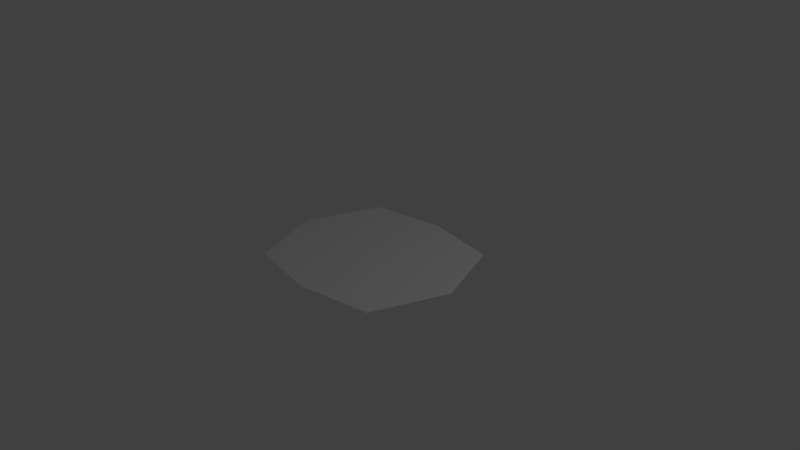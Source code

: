 # Source: vignette.blend  (saved by Blender 2.64.0; exported with 4.5.12 LTS)
import bpy
from mathutils import Matrix  # noqa: F401  (used for matrix-valued properties, if any)

bpy.ops.wm.read_factory_settings(use_empty=True)
scene = bpy.context.scene
scene.name = 'Scene'

# ---- collections
col_collection_1 = bpy.data.collections.new('Collection 1'); scene.collection.children.link(col_collection_1)

# ---- world
world_world = bpy.data.worlds.new('World'); scene.world = world_world
world_world.color = (0.05088, 0.05088, 0.05088)
world_world.use_sun_shadow = False
world_world.sun_shadow_jitter_overblur = 0.0
world_world.cycles.sampling_method = 'MANUAL'
world_world.cycles.sample_map_resolution = 256

# ---- cameras
cam_camera = bpy.data.cameras.new('Camera')
cam_camera.clip_end = 100.0
cam_camera.lens = 35.0
cam_camera.sensor_width = 32.0
cam_camera.sensor_height = 18.0
cam_camera.ortho_scale = 7.314
cam_camera.dof.focus_distance = 0.0
cam_camera.dof.aperture_fstop = 128.0

# ---- lights
light_lamp = bpy.data.lights.new('Lamp', 'POINT')
light_lamp.transmission_factor = 0.0
light_lamp.cutoff_distance = 30.0
light_lamp.energy = 100.0
light_lamp.shadow_buffer_clip_start = 1.001
light_lamp.shadow_soft_size = 1.0
light_lamp.shadow_maximum_resolution = 0.006
light_lamp.use_absolute_resolution = True
light_lamp.cycles.use_multiple_importance_sampling = False

# ---- meshes
me_plane_001 = bpy.data.meshes.new('Plane.001')
me_plane_001.from_pydata([(-0.7552, -0.7552, 0.0), (-0.7552, 0.7552, 0.0), (0.7552, -0.7552, 0.0), (0.7552, 0.7552, 0.0), (-1.0, 1.0, 0.0), (-1.0, -1.0, 0.0), (1.0, -1.0, 0.0), (1.0, 1.0, 0.0), (-0.4561, -0.4561, 0.0), (-0.4561, 0.4561, 0.0), (0.4561, -0.4561, 0.0), (0.4561, 0.4561, 0.0), (0.0, -0.8812, 0.0), (0.0, 0.8812, 0.0), (0.0, -1.167, 0.0), (0.0, 1.167, 0.0), (0.0, -0.5322, 0.0), (0.0, 0.5322, 0.0), (1.377, 0.0, 0.0), (-1.377, 0.0, 0.0), (1.04, 0.0, 0.0), (-1.04, 0.0, 0.0), (0.0, 0.0, 0.0), (0.6281, 0.0, 0.0), (-0.6281, 0.0, 0.0)], [], [(16, 8, 0, 12), (21, 1, 4, 19), (20, 2, 6, 18), (12, 0, 5, 14), (13, 3, 7, 15), (22, 24, 8, 16), (13, 1, 9, 17), (21, 0, 8, 24), (20, 3, 11, 23), (10, 16, 12, 2), (2, 12, 14, 6), (1, 13, 15, 4), (23, 22, 16, 10), (3, 13, 17, 11), (1, 21, 24, 9), (11, 17, 22, 23), (17, 9, 24, 22), (0, 21, 19, 5), (2, 20, 23, 10), (3, 20, 18, 7)])
_ca = me_plane_001.color_attributes.new('Col', 'BYTE_COLOR', 'CORNER')
_ca.data.foreach_set('color', [1.0, 1.0, 1.0, 1.0, 1.0, 1.0, 1.0, 1.0, 0.2307, 0.2789, 0.1981, 1.0, 0.2307, 0.2789, 0.1981, 1.0, 0.2307, 0.2789, 0.1981, 1.0, 0.2307, 0.2789, 0.1981, 1.0, 0.0, 0.0, 0.0, 1.0, 0.0, 0.0, 0.0, 1.0, 0.2307, 0.2789, 0.1981, 1.0, 0.2307, 0.2789, 0.1981, 1.0, 0.0, 0.0, 0.0, 1.0, 0.001518, 0.001518, 0.001518, 1.0, 0.2307, 0.2789, 0.1981, 1.0, 0.2307, 0.2789, 0.1981, 1.0, 0.0, 0.0, 0.0, 1.0, 0.0, 0.0, 0.0, 1.0, 0.2307, 0.2789, 0.1981, 1.0, 0.2307, 0.2789, 0.1981, 1.0, 0.003035, 0.003035, 0.003035, 1.0, 0.001518, 0.001518, 0.001518, 1.0, 0.9823, 0.9911, 0.9823, 1.0, 0.9734, 0.9823, 0.9734, 1.0, 1.0, 1.0, 1.0, 1.0, 1.0, 1.0, 1.0, 1.0, 0.2307, 0.2789, 0.1981, 1.0, 0.2307, 0.2789, 0.1981, 1.0, 0.956, 0.9647, 0.956, 1.0, 0.9734, 0.9823, 0.9734, 1.0, 0.2307, 0.2789, 0.1981, 1.0, 0.2307, 0.2789, 0.1981, 1.0, 1.0, 1.0, 1.0, 1.0, 0.9734, 0.9823, 0.9734, 1.0, 0.2307, 0.2789, 0.1981, 1.0, 0.2307, 0.2789, 0.1981, 1.0, 1.0, 1.0, 1.0, 1.0, 1.0, 1.0, 1.0, 1.0, 1.0, 1.0, 1.0, 1.0, 1.0, 1.0, 1.0, 1.0, 0.2307, 0.2789, 0.1981, 1.0, 0.2307, 0.2789, 0.1981, 1.0, 0.2307, 0.2789, 0.1981, 1.0, 0.2307, 0.2789, 0.1981, 1.0, 0.0, 0.0, 0.0, 1.0, 0.0, 0.0, 0.0, 1.0, 0.2307, 0.2789, 0.1981, 1.0, 0.2307, 0.2789, 0.1981, 1.0, 0.001518, 0.001518, 0.001518, 1.0, 0.0, 0.0, 0.0, 1.0, 1.0, 1.0, 1.0, 1.0, 0.9823, 0.9911, 0.9823, 1.0, 1.0, 1.0, 1.0, 1.0, 1.0, 1.0, 1.0, 1.0, 0.2307, 0.2789, 0.1981, 1.0, 0.2307, 0.2789, 0.1981, 1.0, 0.9734, 0.9823, 0.9734, 1.0, 1.0, 1.0, 1.0, 1.0, 0.2307, 0.2789, 0.1981, 1.0, 0.2307, 0.2789, 0.1981, 1.0, 0.9734, 0.9823, 0.9734, 1.0, 0.956, 0.9647, 0.956, 1.0, 1.0, 1.0, 1.0, 1.0, 0.9734, 0.9823, 0.9734, 1.0, 0.9823, 0.9911, 0.9823, 1.0, 1.0, 1.0, 1.0, 1.0, 0.9734, 0.9823, 0.9734, 1.0, 0.956, 0.9647, 0.956, 1.0, 0.9734, 0.9823, 0.9734, 1.0, 0.9823, 0.9911, 0.9823, 1.0, 0.2307, 0.2789, 0.1981, 1.0, 0.2307, 0.2789, 0.1981, 1.0, 0.0, 0.0, 0.0, 1.0, 0.0, 0.0, 0.0, 1.0, 0.2307, 0.2789, 0.1981, 1.0, 0.2307, 0.2789, 0.1981, 1.0, 1.0, 1.0, 1.0, 1.0, 1.0, 1.0, 1.0, 1.0, 0.2307, 0.2789, 0.1981, 1.0, 0.2307, 0.2789, 0.1981, 1.0, 0.001518, 0.001518, 0.001518, 1.0, 0.003035, 0.003035, 0.003035, 1.0])
me_plane_001.use_remesh_preserve_volume = False
me_plane_001.use_remesh_preserve_attributes = False
me_plane_001.use_mirror_vertex_groups = False
me_plane_001.update()

# ---- objects
ob_plane = bpy.data.objects.new('Plane', me_plane_001)
ob_lamp = bpy.data.objects.new('Lamp', light_lamp)
ob_camera = bpy.data.objects.new('Camera', cam_camera)

# ---- transforms, parenting, visibility, modifiers, constraints
ob_plane.location = (0.0, 0.0, 0.0)
ob_plane.lineart.crease_threshold = 0.0
ob_lamp.location = (4.076, 1.005, 5.904)
ob_lamp.rotation_euler = (0.6503, 0.05522, 1.866)
ob_lamp.lock_rotations_4d = False
ob_lamp.empty_display_type = 'ARROWS'
ob_lamp.color = (0.0, 0.0, 0.0, 0.0)
ob_lamp.lineart.crease_threshold = 0.0
ob_camera.location = (7.481, -6.508, 5.344)
ob_camera.rotation_euler = (1.109, 0.01082, 0.8149)
ob_camera.lock_rotations_4d = False
ob_camera.empty_display_type = 'ARROWS'
ob_camera.color = (0.0, 0.0, 0.0, 0.0)
ob_camera.display_type = 'WIRE'
ob_camera.lineart.crease_threshold = 0.0

# ---- collection membership
col_collection_1.objects.link(ob_plane)
col_collection_1.objects.link(ob_lamp)
col_collection_1.objects.link(ob_camera)

# ---- scene / render settings (as saved in the file)
scene.camera = ob_camera
scene.frame_start = 1; scene.frame_end = 30; scene.frame_set(34)
scene.render.engine = 'BLENDER_EEVEE_NEXT'
scene.render.image_settings.color_mode = 'RGB'
scene.render.image_settings.compression = 90
scene.render.resolution_percentage = 50
scene.render.dither_intensity = 0.0
scene.render.bake_margin = 2
scene.render.bake_bias = 0.0
scene.cycles.use_denoising = False
scene.cycles.samples = 10
scene.cycles.sampling_pattern = 'TABULATED_SOBOL'
scene.cycles.light_sampling_threshold = 0.0
scene.cycles.use_adaptive_sampling = False
scene.cycles.use_light_tree = False
scene.cycles.blur_glossy = 0.0
scene.cycles.volume_bounces = 1
scene.cycles.pixel_filter_type = 'GAUSSIAN'
scene.cycles.sample_clamp_indirect = 0.0
scene.view_settings.view_transform = 'Standard'
bpy.context.view_layer.update()
